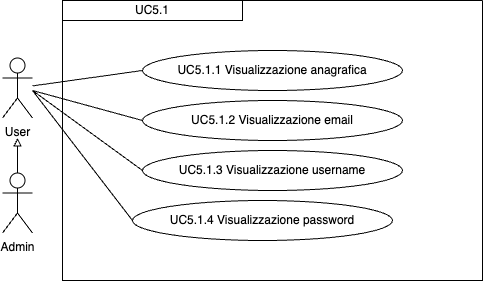

The diagram above was exported from draw.io. Its source (the exported page's mxGraphModel, read from the mxfile embedded in the PNG):
<mxGraphModel dx="954" dy="606" grid="1" gridSize="10" guides="1" tooltips="1" connect="1" arrows="1" fold="1" page="1" pageScale="1" pageWidth="827" pageHeight="1169" math="0" shadow="0">
  <root>
    <mxCell id="0" />
    <mxCell id="1" parent="0" />
    <mxCell id="BkMZtpMVvB84TyPkR88l-5" value="User" style="shape=umlActor;verticalLabelPosition=bottom;verticalAlign=top;html=1;outlineConnect=0;" parent="1" vertex="1">
      <mxGeometry x="70" y="167.5" width="30" height="60" as="geometry" />
    </mxCell>
    <mxCell id="BkMZtpMVvB84TyPkR88l-6" value="" style="swimlane;startSize=0;" parent="1" vertex="1">
      <mxGeometry x="130" y="110" width="420" height="280" as="geometry">
        <mxRectangle x="210" y="185" width="50" height="40" as="alternateBounds" />
      </mxGeometry>
    </mxCell>
    <mxCell id="BkMZtpMVvB84TyPkR88l-8" value="UC5.1" style="rounded=0;whiteSpace=wrap;html=1;" parent="BkMZtpMVvB84TyPkR88l-6" vertex="1">
      <mxGeometry width="180" height="20" as="geometry" />
    </mxCell>
    <mxCell id="BkMZtpMVvB84TyPkR88l-2" value="UC5.1.1 Visualizzazione anagrafica" style="ellipse;whiteSpace=wrap;html=1;" parent="BkMZtpMVvB84TyPkR88l-6" vertex="1">
      <mxGeometry x="80" y="50" width="260" height="40" as="geometry" />
    </mxCell>
    <mxCell id="BkMZtpMVvB84TyPkR88l-3" value="UC5.1.2 Visualizzazione email" style="ellipse;whiteSpace=wrap;html=1;" parent="BkMZtpMVvB84TyPkR88l-6" vertex="1">
      <mxGeometry x="80" y="100" width="260" height="40" as="geometry" />
    </mxCell>
    <mxCell id="BkMZtpMVvB84TyPkR88l-4" value="UC5.1.3 Visualizzazione username" style="ellipse;whiteSpace=wrap;html=1;" parent="BkMZtpMVvB84TyPkR88l-6" vertex="1">
      <mxGeometry x="80" y="150" width="260" height="40" as="geometry" />
    </mxCell>
    <mxCell id="BkMZtpMVvB84TyPkR88l-1" value="UC5.1.4 Visualizzazione password" style="ellipse;whiteSpace=wrap;html=1;" parent="BkMZtpMVvB84TyPkR88l-6" vertex="1">
      <mxGeometry x="70" y="200" width="260" height="40" as="geometry" />
    </mxCell>
    <mxCell id="BkMZtpMVvB84TyPkR88l-9" style="edgeStyle=orthogonalEdgeStyle;rounded=0;orthogonalLoop=1;jettySize=auto;html=1;exitX=0.5;exitY=0;exitDx=0;exitDy=0;exitPerimeter=0;endArrow=block;endFill=0;" parent="1" source="BkMZtpMVvB84TyPkR88l-10" edge="1">
      <mxGeometry relative="1" as="geometry">
        <mxPoint x="85" y="247.5" as="targetPoint" />
      </mxGeometry>
    </mxCell>
    <mxCell id="BkMZtpMVvB84TyPkR88l-10" value="Admin" style="shape=umlActor;verticalLabelPosition=bottom;verticalAlign=top;html=1;outlineConnect=0;" parent="1" vertex="1">
      <mxGeometry x="70" y="282.5" width="30" height="60" as="geometry" />
    </mxCell>
    <mxCell id="BkMZtpMVvB84TyPkR88l-11" value="" style="endArrow=none;html=1;rounded=0;entryX=0;entryY=0.5;entryDx=0;entryDy=0;" parent="1" source="BkMZtpMVvB84TyPkR88l-5" target="BkMZtpMVvB84TyPkR88l-2" edge="1">
      <mxGeometry width="50" height="50" relative="1" as="geometry">
        <mxPoint x="330" y="300" as="sourcePoint" />
        <mxPoint x="170" y="220" as="targetPoint" />
      </mxGeometry>
    </mxCell>
    <mxCell id="BkMZtpMVvB84TyPkR88l-12" value="" style="endArrow=none;html=1;rounded=0;entryX=0;entryY=0.5;entryDx=0;entryDy=0;" parent="1" target="BkMZtpMVvB84TyPkR88l-3" edge="1">
      <mxGeometry width="50" height="50" relative="1" as="geometry">
        <mxPoint x="100" y="200" as="sourcePoint" />
        <mxPoint x="220" y="200" as="targetPoint" />
      </mxGeometry>
    </mxCell>
    <mxCell id="BkMZtpMVvB84TyPkR88l-13" value="" style="endArrow=none;html=1;rounded=0;entryX=0;entryY=0.5;entryDx=0;entryDy=0;" parent="1" target="BkMZtpMVvB84TyPkR88l-4" edge="1">
      <mxGeometry width="50" height="50" relative="1" as="geometry">
        <mxPoint x="100" y="200" as="sourcePoint" />
        <mxPoint x="230" y="210" as="targetPoint" />
      </mxGeometry>
    </mxCell>
    <mxCell id="BkMZtpMVvB84TyPkR88l-14" value="" style="endArrow=none;html=1;rounded=0;entryX=0;entryY=0.5;entryDx=0;entryDy=0;" parent="1" target="BkMZtpMVvB84TyPkR88l-1" edge="1">
      <mxGeometry width="50" height="50" relative="1" as="geometry">
        <mxPoint x="100" y="200" as="sourcePoint" />
        <mxPoint x="240" y="220" as="targetPoint" />
      </mxGeometry>
    </mxCell>
  </root>
</mxGraphModel>